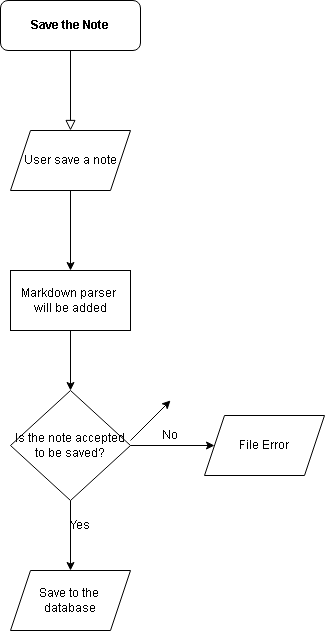

The diagram above was exported from draw.io. Its source (the exported page's mxGraphModel, read from the mxfile embedded in the PNG):
<mxGraphModel dx="956" dy="558" grid="1" gridSize="10" guides="1" tooltips="1" connect="1" arrows="1" fold="1" page="1" pageScale="1" pageWidth="827" pageHeight="1169" math="0" shadow="0">
  <root>
    <mxCell id="WIyWlLk6GJQsqaUBKTNV-0" />
    <mxCell id="WIyWlLk6GJQsqaUBKTNV-1" parent="WIyWlLk6GJQsqaUBKTNV-0" />
    <mxCell id="WIyWlLk6GJQsqaUBKTNV-2" edge="1" parent="WIyWlLk6GJQsqaUBKTNV-1" source="WIyWlLk6GJQsqaUBKTNV-3" style="rounded=0;html=1;jettySize=auto;orthogonalLoop=1;fontSize=11;endArrow=block;endFill=0;endSize=8;strokeWidth=1;shadow=0;labelBackgroundColor=none;edgeStyle=orthogonalEdgeStyle;entryX=0.5;entryY=0;entryDx=0;entryDy=0;entryPerimeter=0;" target="GXjpv72SJoPA4U9vo45J-2" value="">
      <mxGeometry relative="1" as="geometry">
        <mxPoint x="220" y="200" as="targetPoint" />
      </mxGeometry>
    </mxCell>
    <mxCell id="WIyWlLk6GJQsqaUBKTNV-3" parent="WIyWlLk6GJQsqaUBKTNV-1" style="rounded=1;whiteSpace=wrap;html=1;fontSize=12;glass=0;strokeWidth=1;shadow=0;" value="&lt;b&gt;Save the Note&lt;/b&gt;" vertex="1">
      <mxGeometry height="50" width="140" x="150" y="70" as="geometry" />
    </mxCell>
    <mxCell id="GXjpv72SJoPA4U9vo45J-1" parent="WIyWlLk6GJQsqaUBKTNV-1" style="rhombus;whiteSpace=wrap;html=1;" value="Is the note accepted to be saved?" vertex="1">
      <mxGeometry height="110" width="120" x="160" y="460" as="geometry" />
    </mxCell>
    <mxCell id="GXjpv72SJoPA4U9vo45J-2" parent="WIyWlLk6GJQsqaUBKTNV-1" style="shape=parallelogram;perimeter=parallelogramPerimeter;whiteSpace=wrap;html=1;fixedSize=1;" value="User &lt;span style=&quot;background-color: transparent; color: light-dark(rgb(0, 0, 0), rgb(255, 255, 255));&quot;&gt;save a note&lt;/span&gt;" vertex="1">
      <mxGeometry height="60" width="120" x="160" y="200" as="geometry" />
    </mxCell>
    <mxCell id="GXjpv72SJoPA4U9vo45J-5" parent="WIyWlLk6GJQsqaUBKTNV-1" style="shape=parallelogram;perimeter=parallelogramPerimeter;whiteSpace=wrap;html=1;fixedSize=1;" value="File Error" vertex="1">
      <mxGeometry height="60" width="120" x="354" y="485" as="geometry" />
    </mxCell>
    <mxCell id="GXjpv72SJoPA4U9vo45J-6" edge="1" parent="WIyWlLk6GJQsqaUBKTNV-1" source="GXjpv72SJoPA4U9vo45J-1" style="endArrow=classic;html=1;rounded=0;exitX=1;exitY=0.5;exitDx=0;exitDy=0;entryX=0;entryY=0.5;entryDx=0;entryDy=0;" target="GXjpv72SJoPA4U9vo45J-5" value="">
      <mxGeometry height="50" relative="1" width="50" as="geometry">
        <mxPoint x="270" y="440" as="sourcePoint" />
        <mxPoint x="320" y="390" as="targetPoint" />
      </mxGeometry>
    </mxCell>
    <mxCell id="GXjpv72SJoPA4U9vo45J-7" parent="WIyWlLk6GJQsqaUBKTNV-1" style="text;html=1;whiteSpace=wrap;strokeColor=none;fillColor=none;align=center;verticalAlign=middle;rounded=0;" value="No" vertex="1">
      <mxGeometry height="10" width="20" x="310" y="500" as="geometry" />
    </mxCell>
    <mxCell id="GXjpv72SJoPA4U9vo45J-10" edge="1" parent="WIyWlLk6GJQsqaUBKTNV-1" source="GXjpv72SJoPA4U9vo45J-1" style="endArrow=classic;html=1;rounded=0;exitX=0.5;exitY=1;exitDx=0;exitDy=0;entryX=0.5;entryY=0;entryDx=0;entryDy=0;" target="GXjpv72SJoPA4U9vo45J-22" value="">
      <mxGeometry height="50" relative="1" width="50" as="geometry">
        <mxPoint x="270" y="660" as="sourcePoint" />
        <mxPoint x="220" y="620" as="targetPoint" />
      </mxGeometry>
    </mxCell>
    <mxCell id="GXjpv72SJoPA4U9vo45J-11" edge="1" parent="WIyWlLk6GJQsqaUBKTNV-1" style="endArrow=classic;html=1;rounded=0;exitX=1;exitY=0.5;exitDx=0;exitDy=0;entryX=0;entryY=0.5;entryDx=0;entryDy=0;" target="GXjpv72SJoPA4U9vo45J-9" value="">
      <mxGeometry height="50" relative="1" width="50" as="geometry">
        <mxPoint x="280" y="510" as="sourcePoint" />
        <mxPoint x="320" y="470" as="targetPoint" />
      </mxGeometry>
    </mxCell>
    <mxCell id="GXjpv72SJoPA4U9vo45J-13" parent="WIyWlLk6GJQsqaUBKTNV-1" style="text;html=1;whiteSpace=wrap;strokeColor=none;fillColor=none;align=center;verticalAlign=middle;rounded=0;" value="Yes" vertex="1">
      <mxGeometry height="10" width="20" x="220" y="590" as="geometry" />
    </mxCell>
    <mxCell id="GXjpv72SJoPA4U9vo45J-19" parent="WIyWlLk6GJQsqaUBKTNV-1" style="rounded=0;whiteSpace=wrap;html=1;" value="Markdown parser&amp;nbsp;&lt;div&gt;will be added&lt;/div&gt;" vertex="1">
      <mxGeometry height="60" width="120" x="160" y="340" as="geometry" />
    </mxCell>
    <mxCell id="GXjpv72SJoPA4U9vo45J-20" edge="1" parent="WIyWlLk6GJQsqaUBKTNV-1" source="GXjpv72SJoPA4U9vo45J-2" style="endArrow=classic;html=1;rounded=0;exitX=0.5;exitY=1;exitDx=0;exitDy=0;" target="GXjpv72SJoPA4U9vo45J-19" value="">
      <mxGeometry height="50" relative="1" width="50" as="geometry">
        <mxPoint x="270" y="460" as="sourcePoint" />
        <mxPoint x="320" y="410" as="targetPoint" />
      </mxGeometry>
    </mxCell>
    <mxCell id="GXjpv72SJoPA4U9vo45J-21" edge="1" parent="WIyWlLk6GJQsqaUBKTNV-1" source="GXjpv72SJoPA4U9vo45J-19" style="endArrow=classic;html=1;rounded=0;exitX=0.5;exitY=1;exitDx=0;exitDy=0;" target="GXjpv72SJoPA4U9vo45J-1" value="">
      <mxGeometry height="50" relative="1" width="50" as="geometry">
        <mxPoint x="270" y="460" as="sourcePoint" />
        <mxPoint x="320" y="410" as="targetPoint" />
      </mxGeometry>
    </mxCell>
    <mxCell id="GXjpv72SJoPA4U9vo45J-22" parent="WIyWlLk6GJQsqaUBKTNV-1" style="shape=parallelogram;perimeter=parallelogramPerimeter;whiteSpace=wrap;html=1;fixedSize=1;" value="Save to the&amp;nbsp;&lt;div&gt;database&lt;/div&gt;" vertex="1">
      <mxGeometry height="60" width="120" x="160" y="640" as="geometry" />
    </mxCell>
  </root>
</mxGraphModel>